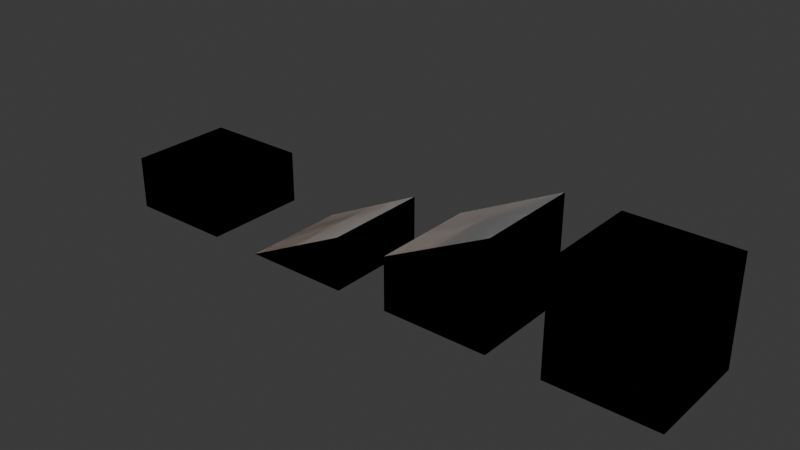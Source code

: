 # Source: world-blocks.blend  (saved by Blender 4.3.32; exported with 4.5.12 LTS)
import bpy
from mathutils import Matrix  # noqa: F401  (used for matrix-valued properties, if any)

bpy.ops.wm.read_factory_settings(use_empty=True)
scene = bpy.context.scene
scene.name = 'Scene'

# ---- collections
col_collection = bpy.data.collections.new('Collection'); scene.collection.children.link(col_collection)

# ---- images (referenced by path relative to the original .blend; pixels are not part of the script)
import os
ASSET_DIR = os.environ.get("B2B_ASSET_DIR", "")  # directory of the original .blend (textures are referenced by path, not embedded)
HERE = os.path.dirname(os.path.abspath(__file__))  # packed textures are extracted next to this script under _unpacked/

def load_image(name, relpath, width, height, colorspace="sRGB"):
    """Load a texture the original file referenced (path relative to the .blend, or extracted next to this script)."""
    p = next((c for c in (os.path.join(HERE, relpath), os.path.join(ASSET_DIR, relpath)) if relpath and os.path.exists(c)), "")
    if p:
        img = bpy.data.images.load(p, check_existing=True)
        img.name = name
    else:  # same state as the original file: an image datablock whose file is absent (Cycles renders it pink)
        img = bpy.data.images.new(name, width, height)
        img.source = "FILE"
        img.filepath = "//" + (relpath or name)
    img.colorspace_settings.name = colorspace
    return img
img_cardboard004_1k_jpg_normalgl_jpg = load_image('Cardboard004_1K-JPG_NormalGL.jpg', 'Cardboard004_1K-JPG_NormalGL.jpg', 1024, 1024, 'Non-Color')
img_cardboard004_1k_jpg_roughness_jpg = load_image('Cardboard004_1K-JPG_Roughness.jpg', 'Cardboard004_1K-JPG_Roughness.jpg', 1024, 1024, 'sRGB')

# ---- materials (node trees are filled in below, after node groups)
mat_platform_material = bpy.data.materials.new('Platform-material')
mat_platform_material.diffuse_color = (0.8001, 0.3377, 0.04871, 1.0)
mat_platform_material_bumpy = bpy.data.materials.new('Platform-material-bumpy')
mat_platform_material_bumpy.diffuse_color = (0.8001, 0.3377, 0.04871, 1.0)

# ---- material node trees
mat_platform_material.use_nodes = True; mat_platform_material.node_tree.nodes.clear()
_N = mat_platform_material.node_tree.nodes; _L = mat_platform_material.node_tree.links
n0 = _N.new('ShaderNodeBsdfPrincipled'); n0.name = 'Principled BSDF'; n0.location = (10, 300)
n0.inputs[0].default_value = (0.8006, 0.3835, 0.08751, 1.0)
n1 = _N.new('ShaderNodeOutputMaterial'); n1.name = 'Material Output'; n1.location = (300, 300)
_L.new(n0.outputs[0], n1.inputs[0])
n1.is_active_output = True

# ---- world
world_world = bpy.data.worlds.new('World'); scene.world = world_world
world_world.use_nodes = True; world_world.node_tree.nodes.clear()
_N = world_world.node_tree.nodes; _L = world_world.node_tree.links
n0 = _N.new('ShaderNodeOutputWorld'); n0.name = 'World Output'; n0.location = (300, 300)
n1 = _N.new('ShaderNodeBackground'); n1.name = 'Background'; n1.location = (10, 300)
n1.inputs[0].default_value = (0.05088, 0.05088, 0.05088, 1.0)
_L.new(n1.outputs[0], n0.inputs[0])
n0.is_active_output = True
world_world.color = (0.05088, 0.05088, 0.05088)
world_world.sun_shadow_jitter_overblur = 0.0

# ---- meshes
me_cube_001 = bpy.data.meshes.new('Cube.001')
me_cube_001.from_pydata([(-1.0, -1.0, -1.0), (-1.0, -1.0, 1.0), (-1.0, 1.0, -1.0), (-1.0, 1.0, 1.0), (1.0, -1.0, -1.0), (1.0, -1.0, 1.0), (1.0, 1.0, -1.0), (1.0, 1.0, 1.0)], [], [(0, 1, 3, 2), (2, 3, 7, 6), (6, 7, 5, 4), (4, 5, 1, 0), (2, 6, 4, 0), (7, 3, 1, 5)])
_uv = me_cube_001.uv_layers.new(name='UVMap')
_uv.uv.foreach_set('vector', [0.375, 0.0, 0.625, 0.0, 0.625, 0.25, 0.375, 0.25, 0.375, 0.25, 0.625, 0.25, 0.625, 0.5, 0.375, 0.5, 0.375, 0.5, 0.625, 0.5, 0.625, 0.75, 0.375, 0.75, 0.375, 0.75, 0.625, 0.75, 0.625, 1.0, 0.375, 1.0, 0.125, 0.5, 0.375, 0.5, 0.375, 0.75, 0.125, 0.75, 0.625, 0.5, 0.875, 0.5, 0.875, 0.75, 0.625, 0.75])
me_cube_001.materials.append(mat_platform_material)
me_cube_001.update()
me_cube_002 = bpy.data.meshes.new('Cube.002')
me_cube_002.from_pydata([(-1.0, -1.0, -1.0), (-1.0, -1.0, 1.0), (-1.0, 1.0, -1.0), (-1.0, 1.0, 1.0), (1.0, -1.0, -1.0), (1.0, -1.0, 1.0), (1.0, 1.0, -1.0), (1.0, 1.0, 1.0)], [], [(0, 1, 3, 2), (2, 3, 7, 6), (6, 7, 5, 4), (4, 5, 1, 0), (2, 6, 4, 0), (7, 3, 1, 5)])
_uv = me_cube_002.uv_layers.new(name='UVMap')
_uv.uv.foreach_set('vector', [0.375, 0.0, 0.625, 0.0, 0.625, 0.25, 0.375, 0.25, 0.375, 0.25, 0.625, 0.25, 0.625, 0.5, 0.375, 0.5, 0.375, 0.5, 0.625, 0.5, 0.625, 0.75, 0.375, 0.75, 0.375, 0.75, 0.625, 0.75, 0.625, 1.0, 0.375, 1.0, 0.125, 0.5, 0.375, 0.5, 0.375, 0.75, 0.125, 0.75, 0.625, 0.5, 0.875, 0.5, 0.875, 0.75, 0.625, 0.75])
me_cube_002.update()
me_cube_003 = bpy.data.meshes.new('Cube.003')
me_cube_003.from_pydata([(-1.0, -1.0, -1.0), (-1.0, -1.0, 0.0), (-1.0, 1.0, -1.0), (-1.0, 1.0, 0.0), (1.0, -1.0, -1.0), (1.0, -1.0, 1.0), (1.0, 1.0, -1.0), (1.0, 1.0, 1.0)], [], [(0, 1, 3, 2), (2, 3, 7, 6), (6, 7, 5, 4), (4, 5, 1, 0), (2, 6, 4, 0), (7, 3, 1, 5)])
_uv = me_cube_003.uv_layers.new(name='UVMap')
_uv.uv.foreach_set('vector', [0.375, 0.0, 0.625, 0.0, 0.625, 0.25, 0.375, 0.25, 0.375, 0.25, 0.625, 0.25, 0.625, 0.5, 0.375, 0.5, 0.375, 0.5, 0.625, 0.5, 0.625, 0.75, 0.375, 0.75, 0.375, 0.75, 0.625, 0.75, 0.625, 1.0, 0.375, 1.0, 0.125, 0.5, 0.375, 0.5, 0.375, 0.75, 0.125, 0.75, 0.625, 0.5, 0.875, 0.5, 0.875, 0.75, 0.625, 0.75])
me_cube_003.materials.append(mat_platform_material)
me_cube_003.update()
me_cube_004 = bpy.data.meshes.new('Cube.004')
me_cube_004.from_pydata([(-1.0, -1.0, -1.0), (-1.0, -1.0, 0.0), (-1.0, 1.0, -1.0), (-1.0, 1.0, 0.0), (1.0, -1.0, -1.0), (1.0, -1.0, 1.0), (1.0, 1.0, -1.0), (1.0, 1.0, 1.0)], [], [(0, 1, 3, 2), (2, 3, 7, 6), (6, 7, 5, 4), (4, 5, 1, 0), (2, 6, 4, 0), (7, 3, 1, 5)])
_uv = me_cube_004.uv_layers.new(name='UVMap')
_uv.uv.foreach_set('vector', [0.375, 0.0, 0.625, 0.0, 0.625, 0.25, 0.375, 0.25, 0.375, 0.25, 0.625, 0.25, 0.625, 0.5, 0.375, 0.5, 0.375, 0.5, 0.625, 0.5, 0.625, 0.75, 0.375, 0.75, 0.375, 0.75, 0.625, 0.75, 0.625, 1.0, 0.375, 1.0, 0.125, 0.5, 0.375, 0.5, 0.375, 0.75, 0.125, 0.75, 0.625, 0.5, 0.875, 0.5, 0.875, 0.75, 0.625, 0.75])
me_cube_004.update()
me_cube_005 = bpy.data.meshes.new('Cube.005')
me_cube_005.from_pydata([(-1.0, -1.0, -1.0), (-1.0, -1.0, -1.0), (-1.0, 1.0, -1.0), (-1.0, 1.0, -1.0), (1.0, -1.0, -1.0), (1.0, -1.0, 0.0), (1.0, 1.0, -1.0), (1.0, 1.0, 0.0)], [], [(0, 1, 3, 2), (2, 3, 7, 6), (6, 7, 5, 4), (4, 5, 1, 0), (2, 6, 4, 0), (7, 3, 1, 5)])
_uv = me_cube_005.uv_layers.new(name='UVMap')
_uv.uv.foreach_set('vector', [0.375, 0.0, 0.625, 0.0, 0.625, 0.25, 0.375, 0.25, 0.375, 0.25, 0.625, 0.25, 0.625, 0.5, 0.375, 0.5, 0.375, 0.5, 0.625, 0.5, 0.625, 0.75, 0.375, 0.75, 0.375, 0.75, 0.625, 0.75, 0.625, 1.0, 0.375, 1.0, 0.125, 0.5, 0.375, 0.5, 0.375, 0.75, 0.125, 0.75, 0.625, 0.5, 0.875, 0.5, 0.875, 0.75, 0.625, 0.75])
me_cube_005.materials.append(mat_platform_material)
me_cube_005.update()
me_cube_006 = bpy.data.meshes.new('Cube.006')
me_cube_006.from_pydata([(-1.0, -1.0, -1.0), (-1.0, -1.0, -1.0), (-1.0, 1.0, -1.0), (-1.0, 1.0, -1.0), (1.0, -1.0, -1.0), (1.0, -1.0, 0.0), (1.0, 1.0, -1.0), (1.0, 1.0, 0.0)], [], [(0, 1, 3, 2), (2, 3, 7, 6), (6, 7, 5, 4), (4, 5, 1, 0), (2, 6, 4, 0), (7, 3, 1, 5)])
_uv = me_cube_006.uv_layers.new(name='UVMap')
_uv.uv.foreach_set('vector', [0.375, 0.0, 0.625, 0.0, 0.625, 0.25, 0.375, 0.25, 0.375, 0.25, 0.625, 0.25, 0.625, 0.5, 0.375, 0.5, 0.375, 0.5, 0.625, 0.5, 0.625, 0.75, 0.375, 0.75, 0.375, 0.75, 0.625, 0.75, 0.625, 1.0, 0.375, 1.0, 0.125, 0.5, 0.375, 0.5, 0.375, 0.75, 0.125, 0.75, 0.625, 0.5, 0.875, 0.5, 0.875, 0.75, 0.625, 0.75])
me_cube_006.update()
me_cube_007 = bpy.data.meshes.new('Cube.007')
me_cube_007.from_pydata([(-1.0, -1.0, -1.0), (-1.0, -1.0, 0.0), (-1.0, 1.0, -1.0), (-1.0, 1.0, 0.0), (1.0, -1.0, -1.0), (1.0, -1.0, 0.0), (1.0, 1.0, -1.0), (1.0, 1.0, 0.0)], [], [(0, 1, 3, 2), (2, 3, 7, 6), (6, 7, 5, 4), (4, 5, 1, 0), (2, 6, 4, 0), (7, 3, 1, 5)])
me_cube_007.polygons.foreach_set('material_index', [0, 0, 0, 0, 0, 1])
_uv = me_cube_007.uv_layers.new(name='UVMap')
_uv.uv.foreach_set('vector', [0.375, 0.0, 0.625, 0.0, 0.625, 0.25, 0.375, 0.25, 0.375, 0.25, 0.625, 0.25, 0.625, 0.5, 0.375, 0.5, 0.375, 0.5, 0.625, 0.5, 0.625, 0.75, 0.375, 0.75, 0.375, 0.75, 0.625, 0.75, 0.625, 1.0, 0.375, 1.0, 0.125, 0.5, 0.375, 0.5, 0.375, 0.75, 0.125, 0.75, 0.625, 0.5, 0.875, 0.5, 0.875, 0.75, 0.625, 0.75])
me_cube_007.materials.append(mat_platform_material)
me_cube_007.materials.append(mat_platform_material_bumpy)
me_cube_007.update()
me_cube_008 = bpy.data.meshes.new('Cube.008')
me_cube_008.from_pydata([(-1.0, -1.0, -1.0), (-1.0, -1.0, 0.0), (-1.0, 1.0, -1.0), (-1.0, 1.0, 0.0), (1.0, -1.0, -1.0), (1.0, -1.0, 0.0), (1.0, 1.0, -1.0), (1.0, 1.0, 0.0)], [], [(0, 1, 3, 2), (2, 3, 7, 6), (6, 7, 5, 4), (4, 5, 1, 0), (2, 6, 4, 0), (7, 3, 1, 5)])
_uv = me_cube_008.uv_layers.new(name='UVMap')
_uv.uv.foreach_set('vector', [0.375, 0.0, 0.625, 0.0, 0.625, 0.25, 0.375, 0.25, 0.375, 0.25, 0.625, 0.25, 0.625, 0.5, 0.375, 0.5, 0.375, 0.5, 0.625, 0.5, 0.625, 0.75, 0.375, 0.75, 0.375, 0.75, 0.625, 0.75, 0.625, 1.0, 0.375, 1.0, 0.125, 0.5, 0.375, 0.5, 0.375, 0.75, 0.125, 0.75, 0.625, 0.5, 0.875, 0.5, 0.875, 0.75, 0.625, 0.75])
me_cube_008.update()

# ---- objects
ob_block = bpy.data.objects.new('Block', me_cube_001)
ob_block_colonly = bpy.data.objects.new('Block-colonly', me_cube_002)
ob_ramptop = bpy.data.objects.new('RampTop', me_cube_003)
ob_ramptop_colonly = bpy.data.objects.new('RampTop-colonly', me_cube_004)
ob_rampbottom = bpy.data.objects.new('RampBottom', me_cube_005)
ob_rampbottom_colonly = bpy.data.objects.new('RampBottom-colonly', me_cube_006)
ob_shortblock = bpy.data.objects.new('ShortBlock', me_cube_007)
ob_shortblock_colonly = bpy.data.objects.new('ShortBlock-colonly', me_cube_008)

# ---- transforms, parenting, visibility, modifiers, constraints
ob_block.location = (9.0, 0.0, 0.0)
ob_block_colonly.parent = ob_block
ob_block_colonly.location = (0.0, 0.0, 0.0)
ob_ramptop.location = (6.0, 0.0, 0.0)
ob_ramptop_colonly.parent = ob_ramptop
ob_ramptop_colonly.matrix_parent_inverse = Matrix(((1.0, -0.0, 0.0, -11.0), (-0.0, 1.0, -0.0, 0.0), (0.0, -0.0, 1.0, -0.0), (-0.0, 0.0, -0.0, 1.0)))
ob_ramptop_colonly.location = (11.0, 0.0, 0.0)
ob_rampbottom.location = (3.0, 0.0, 0.0)
ob_rampbottom_colonly.parent = ob_rampbottom
ob_rampbottom_colonly.matrix_parent_inverse = Matrix(((1.0, -0.0, 0.0, -8.0), (-0.0, 1.0, -0.0, 0.0), (0.0, -0.0, 1.0, -0.0), (-0.0, 0.0, -0.0, 1.0)))
ob_rampbottom_colonly.location = (8.0, 0.0, 0.0)
ob_shortblock.location = (0.0, 0.0, 0.0)
ob_shortblock_colonly.parent = ob_shortblock
ob_shortblock_colonly.matrix_parent_inverse = Matrix(((1.0, -0.0, 0.0, -5.0), (-0.0, 1.0, -0.0, 0.0), (0.0, -0.0, 1.0, -0.0), (-0.0, 0.0, -0.0, 1.0)))
ob_shortblock_colonly.location = (5.0, 0.0, 0.0)

# ---- collection membership
col_collection.objects.link(ob_block)
col_collection.objects.link(ob_block_colonly)
col_collection.objects.link(ob_ramptop)
col_collection.objects.link(ob_ramptop_colonly)
col_collection.objects.link(ob_rampbottom)
col_collection.objects.link(ob_rampbottom_colonly)
col_collection.objects.link(ob_shortblock)
col_collection.objects.link(ob_shortblock_colonly)

# ---- scene / render settings (as saved in the file)
scene.frame_start = 1; scene.frame_end = 250; scene.frame_set(141)
scene.render.engine = 'BLENDER_EEVEE_NEXT'
bpy.context.view_layer.update()

# ---- added for rendering (the .blend has no active camera and no usable light): camera, sun
cam_auto = bpy.data.cameras.new('AutoCamera')
cam_auto.lens = 50.0
cam_auto.sensor_width = 36.0
cam_auto.clip_end = 1000.0
ob_auto_camera = bpy.data.objects.new('AutoCamera', cam_auto)
scene.collection.objects.link(ob_auto_camera)
ob_auto_camera.location = (15.0085, -12.6102, 8.40683)
ob_auto_camera.rotation_euler = (1.09748, -7.21219e-08, 0.694738)
scene.camera = ob_auto_camera
light_auto_sun = bpy.data.lights.new('AutoSun', 'SUN')
light_auto_sun.energy = 3.0
light_auto_sun.angle = 0.0523599
ob_auto_sun = bpy.data.objects.new('AutoSun', light_auto_sun)
scene.collection.objects.link(ob_auto_sun)
ob_auto_sun.rotation_euler = (0.872665, 0.174533, 0.523599)
bpy.context.view_layer.update()
